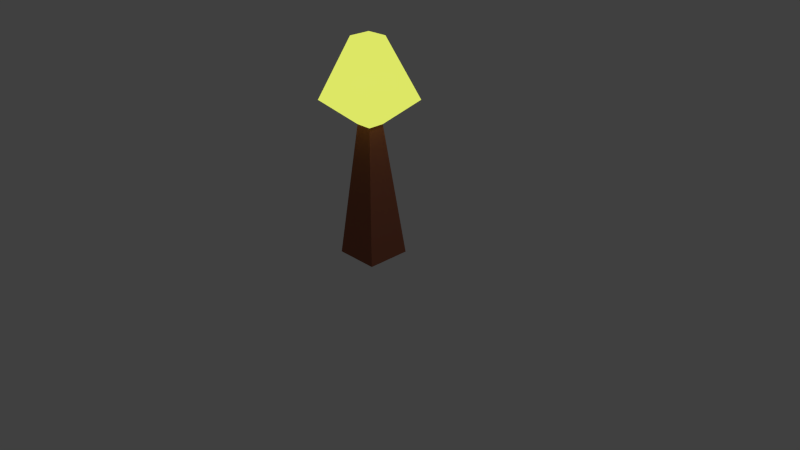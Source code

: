 # Source: fire.blend  (saved by Blender 2.75.0; exported with 4.5.12 LTS)
import bpy
from mathutils import Matrix  # noqa: F401  (used for matrix-valued properties, if any)

bpy.ops.wm.read_factory_settings(use_empty=True)
scene = bpy.context.scene
scene.name = 'Scene'

# ---- collections
col_collection_1 = bpy.data.collections.new('Collection 1'); scene.collection.children.link(col_collection_1)

# ---- materials (node trees are filled in below, after node groups)
mat_material = bpy.data.materials.new('Material')
mat_material.alpha_threshold = 0.0
mat_material.roughness = 0.5
mat_material.line_color = (0.0, 0.0, 0.0, 1.0)
mat_material_001 = bpy.data.materials.new('Material.001')
mat_material_001.alpha_threshold = 0.0
mat_material_001.roughness = 0.5

# ---- material node trees
mat_material.use_nodes = True; mat_material.node_tree.nodes.clear()
_N = mat_material.node_tree.nodes; _L = mat_material.node_tree.links
n0 = _N.new('ShaderNodeOutputMaterial'); n0.name = 'Material Output'; n0.location = (300, 300)
n1 = _N.new('ShaderNodeBsdfDiffuse'); n1.name = 'Diffuse BSDF'; n1.location = (10, 300)
n1.inputs[0].default_value = (0.2957, 0.09982, 0.05779, 1.0)
_L.new(n1.outputs[0], n0.inputs[0])
n0.is_active_output = True
mat_material_001.use_nodes = True; mat_material_001.node_tree.nodes.clear()
_N = mat_material_001.node_tree.nodes; _L = mat_material_001.node_tree.links
n0 = _N.new('ShaderNodeOutputMaterial'); n0.name = 'Material Output'; n0.location = (300, 300)
n1 = _N.new('ShaderNodeEmission'); n1.name = 'Emission'; n1.location = (10, 300)
n1.inputs[0].default_value = (0.7235, 0.8, 0.1316, 1.0)
_L.new(n1.outputs[0], n0.inputs[0])
n0.is_active_output = True

# ---- world
world_world = bpy.data.worlds.new('World'); scene.world = world_world
world_world.color = (0.05088, 0.05088, 0.05088)
world_world.use_sun_shadow = False
world_world.sun_shadow_jitter_overblur = 0.0
world_world.cycles.sampling_method = 'MANUAL'
world_world.cycles.sample_map_resolution = 256

# ---- cameras
cam_camera = bpy.data.cameras.new('Camera')
cam_camera.clip_end = 100.0
cam_camera.lens = 35.0
cam_camera.sensor_width = 32.0
cam_camera.sensor_height = 18.0
cam_camera.ortho_scale = 7.314
cam_camera.dof.focus_distance = 0.0

# ---- lights
light_lamp = bpy.data.lights.new('Lamp', 'POINT')
light_lamp.transmission_factor = 0.0
light_lamp.cutoff_distance = 30.0
light_lamp.energy = 100.0
light_lamp.shadow_buffer_clip_start = 1.001
light_lamp.shadow_soft_size = 0.1
light_lamp.shadow_maximum_resolution = 0.006
light_lamp.use_absolute_resolution = True
light_lamp.cycles.use_multiple_importance_sampling = False

# ---- meshes
me_cube = bpy.data.meshes.new('Cube')
me_cube.from_pydata([(1.0, 1.0, -1.0), (1.0, -1.0, -1.0), (-1.0, -1.0, -1.0), (-1.0, 1.0, -1.0), (0.3682, 0.3682, 1.0), (0.3682, -0.3682, 1.0), (-0.3682, -0.3682, 1.0), (-0.3682, 0.3682, 1.0), (1.486, 1.486, 1.351), (1.486, -1.486, 1.351), (-1.486, 1.486, 1.351), (-1.486, -1.486, 1.351), (0.4931, 0.4931, 2.239), (0.4931, -0.4931, 2.239), (-0.4931, 0.4931, 2.239), (-0.4931, -0.4931, 2.239)], [], [(0, 1, 2, 3), (6, 5, 9, 11), (0, 4, 5, 1), (1, 5, 6, 2), (2, 6, 7, 3), (4, 0, 3, 7), (11, 9, 13, 15), (5, 4, 8, 9), (7, 6, 11, 10), (4, 7, 10, 8), (12, 14, 15, 13), (9, 8, 12, 13), (10, 11, 15, 14), (8, 10, 14, 12)])
me_cube.polygons.foreach_set('material_index', [0, 1, 0, 0, 0, 0, 1, 1, 1, 1, 1, 1, 1, 1])
me_cube.materials.append(mat_material)
me_cube.materials.append(mat_material_001)
me_cube.use_remesh_preserve_volume = False
me_cube.use_remesh_preserve_attributes = False
me_cube.use_mirror_vertex_groups = False
me_cube.update()

# ---- objects
ob_cube = bpy.data.objects.new('Cube', me_cube)
ob_lamp = bpy.data.objects.new('Lamp', light_lamp)
ob_camera = bpy.data.objects.new('Camera', cam_camera)

# ---- transforms, parenting, visibility, modifiers, constraints
ob_cube.location = (0.0, 0.0, 0.9018)
ob_cube.scale = (0.2907, 0.2907, 0.8638)
ob_cube.lock_rotations_4d = False
ob_cube.empty_display_type = 'ARROWS'
ob_cube.lineart.crease_threshold = 0.0
ob_lamp.location = (4.076, 1.005, 5.904)
ob_lamp.rotation_euler = (0.6503, 0.05522, 1.866)
ob_lamp.lock_rotations_4d = False
ob_lamp.empty_display_type = 'ARROWS'
ob_lamp.color = (0.0, 0.0, 0.0, 0.0)
ob_lamp.lineart.crease_threshold = 0.0
ob_camera.location = (7.481, -6.508, 5.344)
ob_camera.rotation_euler = (1.109, 0.01082, 0.8149)
ob_camera.lock_rotations_4d = False
ob_camera.empty_display_type = 'ARROWS'
ob_camera.color = (0.0, 0.0, 0.0, 0.0)
ob_camera.display_type = 'WIRE'
ob_camera.lineart.crease_threshold = 0.0

# ---- collection membership
col_collection_1.objects.link(ob_cube)
col_collection_1.objects.link(ob_lamp)
col_collection_1.objects.link(ob_camera)

# ---- scene / render settings (as saved in the file)
scene.camera = ob_camera
scene.frame_start = 1; scene.frame_end = 250; scene.frame_set(1)
scene.render.engine = 'CYCLES'
scene.render.resolution_percentage = 50
scene.render.dither_intensity = 0.0
scene.cycles.use_denoising = False
scene.cycles.samples = 10
scene.cycles.sampling_pattern = 'TABULATED_SOBOL'
scene.cycles.light_sampling_threshold = 0.0
scene.cycles.use_adaptive_sampling = False
scene.cycles.use_light_tree = False
scene.cycles.blur_glossy = 0.0
scene.cycles.pixel_filter_type = 'GAUSSIAN'
scene.cycles.sample_clamp_indirect = 0.0
scene.view_settings.view_transform = 'Standard'
bpy.context.view_layer.update()
